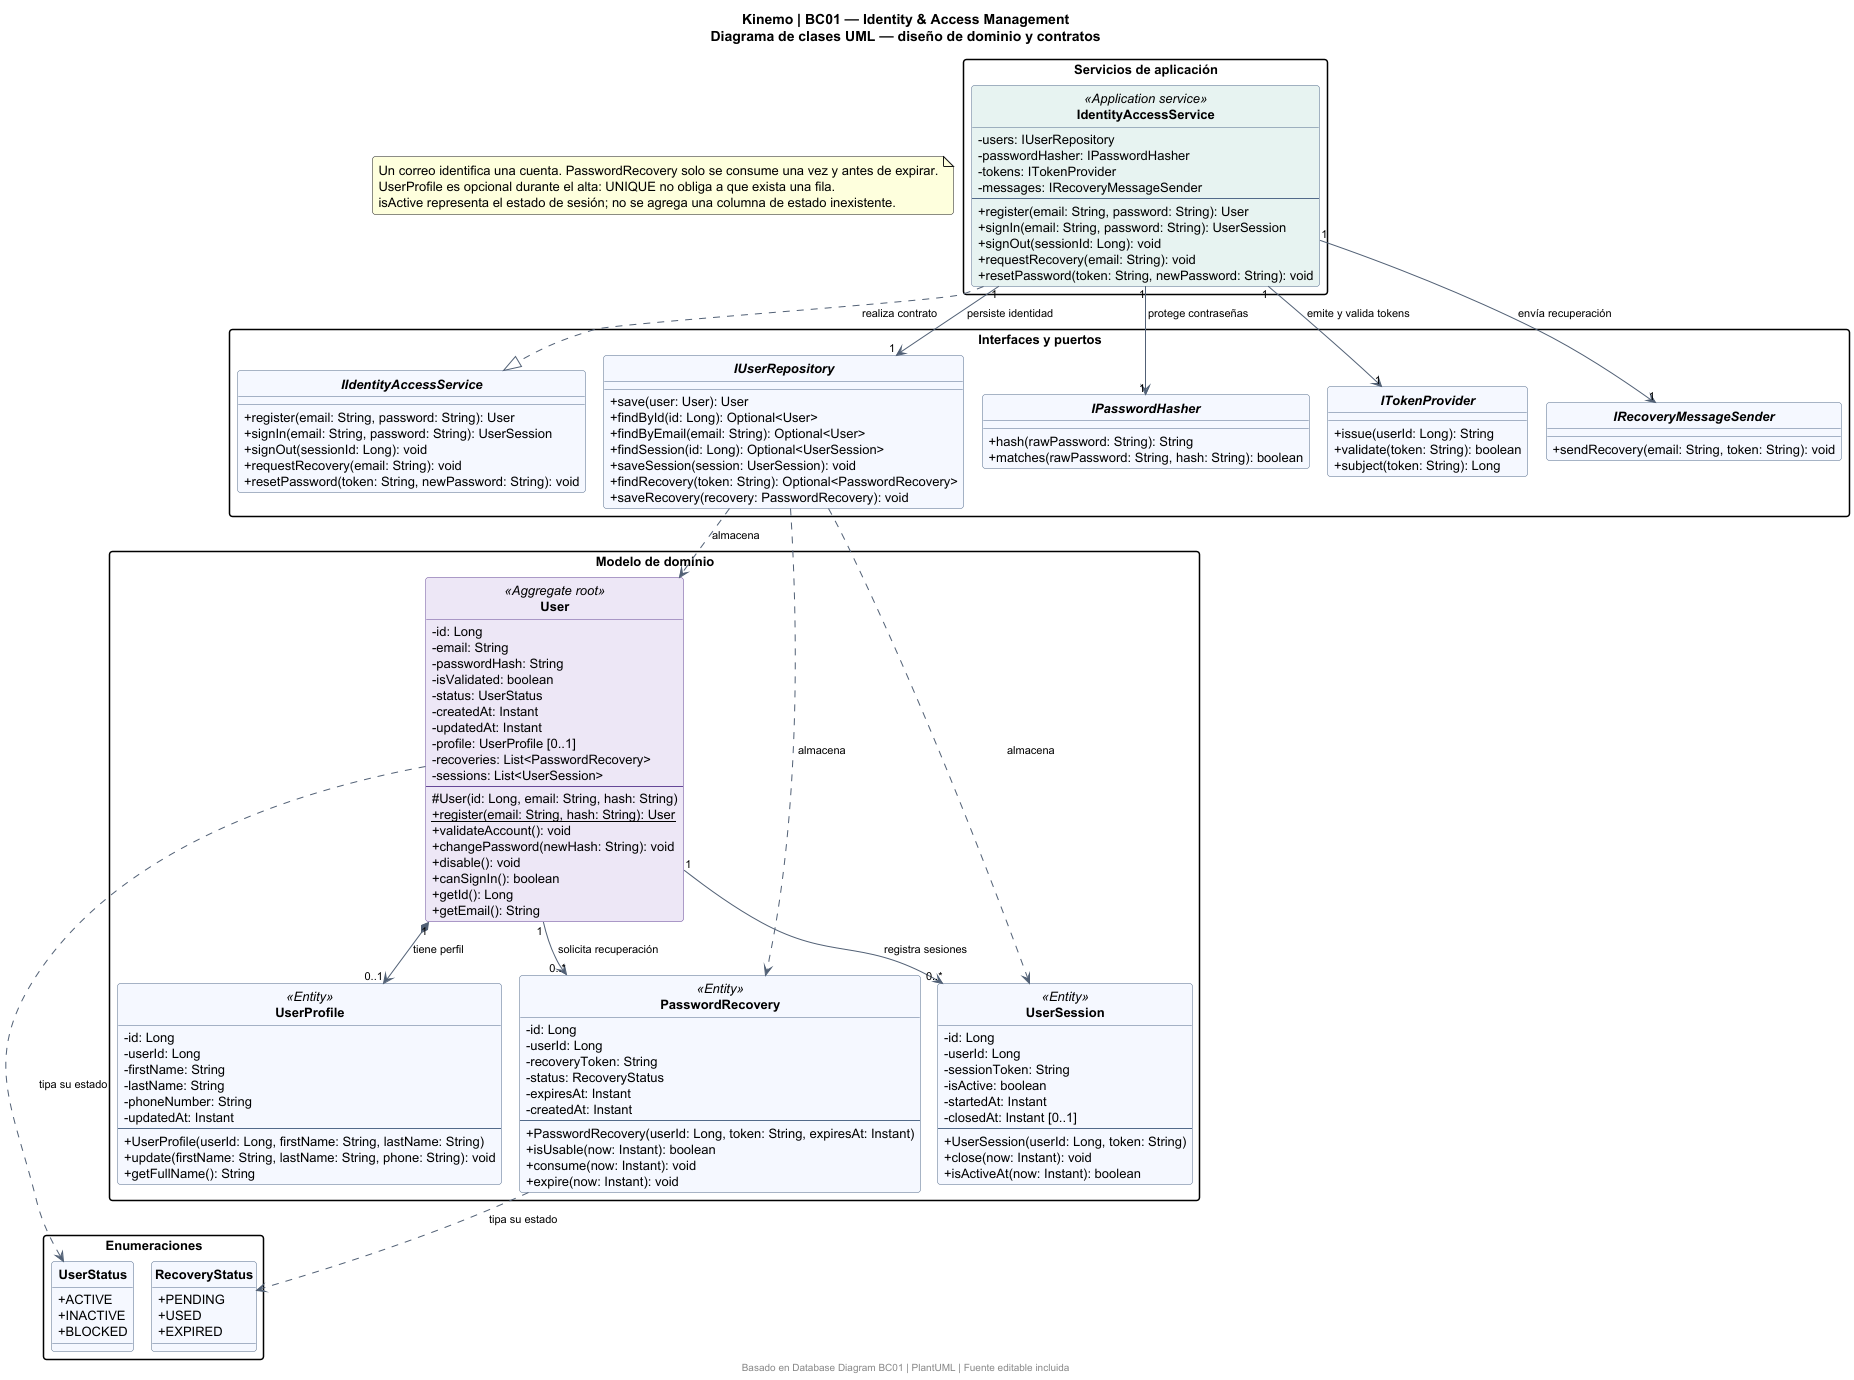

The diagram above was rendered by PlantUML. Its source (embedded in the PNG):
@startuml BC01
!pragma layout smetana
skinparam backgroundColor #FFFFFF
skinparam shadowing false
skinparam roundcorner 6
skinparam defaultFontName SansSerif
skinparam defaultFontSize 13
skinparam classAttributeIconSize 0
skinparam classFontStyle bold
skinparam ArrowColor #516075
skinparam ArrowFontSize 11
skinparam packageStyle rectangle
skinparam nodesep 45
skinparam ranksep 60
skinparam class {
  BackgroundColor #F5F8FF
  BorderColor #526A8A
  BackgroundColor<<Aggregate root>> #EDE7F6
  BorderColor<<Aggregate root>> #654797
  BackgroundColor<<Application service>> #E7F3F1
  BackgroundColor<<Value object>> #FFF7E6
}
skinparam interfaceBackgroundColor #E7F3F1
skinparam enumBackgroundColor #FFF4DC
hide circle
title Kinemo | BC01 — Identity & Access Management\nDiagrama de clases UML — diseño de dominio y contratos

package "Modelo de dominio" {
class User <<Aggregate root>> {
  -id: Long
  -email: String
  -passwordHash: String
  -isValidated: boolean
  -status: UserStatus
  -createdAt: Instant
  -updatedAt: Instant
  -profile: UserProfile [0..1]
  -recoveries: List<PasswordRecovery>
  -sessions: List<UserSession>
  --
  #User(id: Long, email: String, hash: String)
  {static} +register(email: String, hash: String): User
  +validateAccount(): void
  +changePassword(newHash: String): void
  +disable(): void
  +canSignIn(): boolean
  +getId(): Long
  +getEmail(): String
}
class UserProfile <<Entity>> {
  -id: Long
  -userId: Long
  -firstName: String
  -lastName: String
  -phoneNumber: String
  -updatedAt: Instant
  --
  +UserProfile(userId: Long, firstName: String, lastName: String)
  +update(firstName: String, lastName: String, phone: String): void
  +getFullName(): String
}
class PasswordRecovery <<Entity>> {
  -id: Long
  -userId: Long
  -recoveryToken: String
  -status: RecoveryStatus
  -expiresAt: Instant
  -createdAt: Instant
  --
  +PasswordRecovery(userId: Long, token: String, expiresAt: Instant)
  +isUsable(now: Instant): boolean
  +consume(now: Instant): void
  +expire(now: Instant): void
}
class UserSession <<Entity>> {
  -id: Long
  -userId: Long
  -sessionToken: String
  -isActive: boolean
  -startedAt: Instant
  -closedAt: Instant [0..1]
  --
  +UserSession(userId: Long, token: String)
  +close(now: Instant): void
  +isActiveAt(now: Instant): boolean
}
}

package "Servicios de aplicación" {
class IdentityAccessService <<Application service>> {
  -users: IUserRepository
  -passwordHasher: IPasswordHasher
  -tokens: ITokenProvider
  -messages: IRecoveryMessageSender
  --
  +register(email: String, password: String): User
  +signIn(email: String, password: String): UserSession
  +signOut(sessionId: Long): void
  +requestRecovery(email: String): void
  +resetPassword(token: String, newPassword: String): void
}
}

package "Interfaces y puertos" {
interface IIdentityAccessService {
  +register(email: String, password: String): User
  +signIn(email: String, password: String): UserSession
  +signOut(sessionId: Long): void
  +requestRecovery(email: String): void
  +resetPassword(token: String, newPassword: String): void
}
interface IUserRepository {
  +save(user: User): User
  +findById(id: Long): Optional<User>
  +findByEmail(email: String): Optional<User>
  +findSession(id: Long): Optional<UserSession>
  +saveSession(session: UserSession): void
  +findRecovery(token: String): Optional<PasswordRecovery>
  +saveRecovery(recovery: PasswordRecovery): void
}
interface IPasswordHasher {
  +hash(rawPassword: String): String
  +matches(rawPassword: String, hash: String): boolean
}
interface ITokenProvider {
  +issue(userId: Long): String
  +validate(token: String): boolean
  +subject(token: String): Long
}
interface IRecoveryMessageSender {
  +sendRecovery(email: String, token: String): void
}
}

package "Enumeraciones" {
enum UserStatus {
  +ACTIVE
  +INACTIVE
  +BLOCKED
}
enum RecoveryStatus {
  +PENDING
  +USED
  +EXPIRED
}
}

User "1" *--> "0..1" UserProfile : tiene perfil
User "1" --> "0..*" PasswordRecovery : solicita recuperación
User "1" --> "0..*" UserSession : registra sesiones
User ..> UserStatus : tipa su estado
PasswordRecovery ..> RecoveryStatus : tipa su estado
IdentityAccessService ..|> IIdentityAccessService : realiza contrato
IdentityAccessService "1" --> "1" IUserRepository : persiste identidad
IdentityAccessService "1" --> "1" IPasswordHasher : protege contraseñas
IdentityAccessService "1" --> "1" ITokenProvider : emite y valida tokens
IdentityAccessService "1" --> "1" IRecoveryMessageSender : envía recuperación
IUserRepository ..> User : almacena
IUserRepository ..> UserSession : almacena
IUserRepository ..> PasswordRecovery : almacena

note as Rules
Un correo identifica una cuenta. PasswordRecovery solo se consume una vez y antes de expirar.
UserProfile es opcional durante el alta: UNIQUE no obliga a que exista una fila.
isActive representa el estado de sesión; no se agrega una columna de estado inexistente.
end note
footer Basado en Database Diagram BC01 | PlantUML | Fuente editable incluida
@enduml